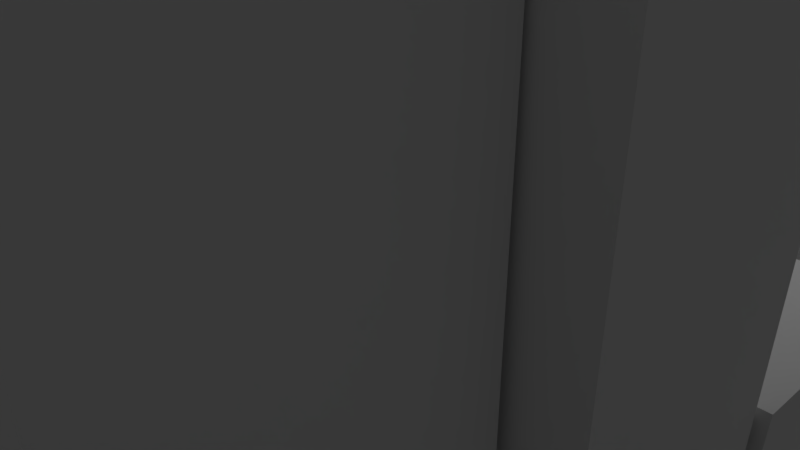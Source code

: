 # Source: BG1.blend  (saved by Blender 2.79.0; exported with 4.5.12 LTS)
import bpy
from mathutils import Matrix  # noqa: F401  (used for matrix-valued properties, if any)

bpy.ops.wm.read_factory_settings(use_empty=True)
scene = bpy.context.scene
scene.name = 'Scene'

# ---- collections
col_collection_1 = bpy.data.collections.new('Collection 1'); scene.collection.children.link(col_collection_1)

# ---- world
world_world = bpy.data.worlds.new('World'); scene.world = world_world
world_world.color = (0.05088, 0.05088, 0.05088)
world_world.use_sun_shadow = False
world_world.sun_shadow_jitter_overblur = 0.0
world_world.cycles.sampling_method = 'MANUAL'

# ---- cameras
cam_camera = bpy.data.cameras.new('Camera')
cam_camera.clip_end = 100.0
cam_camera.lens = 35.0
cam_camera.sensor_width = 32.0
cam_camera.sensor_height = 18.0
cam_camera.ortho_scale = 7.314
cam_camera.dof.focus_distance = 0.0
cam_camera.dof.aperture_fstop = 128.0

# ---- lights
light_lamp = bpy.data.lights.new('Lamp', 'POINT')
light_lamp.transmission_factor = 0.0
light_lamp.cutoff_distance = 30.0
light_lamp.energy = 100.0
light_lamp.shadow_buffer_clip_start = 1.001
light_lamp.shadow_soft_size = 0.1
light_lamp.shadow_maximum_resolution = 0.006
light_lamp.use_absolute_resolution = True

# ---- meshes
me_cube_007 = bpy.data.meshes.new('Cube.007')
me_cube_007.from_pydata([(-1.0, -1.0, -1.0), (-1.0, -1.0, 1.0), (-0.7821, 0.7821, -0.7821), (-1.0, 1.0, 1.0), (1.0, -1.0, -1.0), (1.0, -1.0, 1.0), (0.7821, 0.7821, -0.7821), (1.0, 1.0, 1.0), (-2.978, -2.979, -1.0), (-2.978, -2.979, 1.0), (-2.978, -0.9786, -1.0), (-2.978, -0.9786, 1.0), (-1.196, -2.761, -0.7821), (-0.9781, -2.979, 1.0), (-1.196, -1.197, -0.7821), (-0.9781, -0.9786, 1.0), (-0.9947, -2.979, -1.0), (-0.9947, -2.979, 1.0), (-0.9947, -0.9786, -1.0), (-0.9947, -0.9786, 1.0), (0.7874, -2.761, -0.7821), (1.005, -2.979, 1.0), (0.7874, -1.197, -0.7821), (1.005, -0.9786, 1.0), (7.25, -2.761, -1.449), (7.032, -2.979, 1.667), (7.25, -1.197, -1.449), (7.032, -0.9786, 1.667), (8.814, -2.761, -1.449), (9.032, -2.979, 1.667), (8.814, -1.197, -1.449), (9.032, -0.9786, 1.667), (7.025, -1.014, -1.667), (7.025, -1.014, 1.667), (7.243, 0.7686, -1.449), (7.025, 0.9864, 1.667), (9.025, -1.014, -1.667), (9.025, -1.014, 1.667), (8.808, 0.7686, -1.449), (9.025, 0.9864, 1.667), (3.257, -1.788, -1.899), (2.99, -2.055, 1.434), (3.257, 0.078, -1.899), (2.99, 0.3448, 1.434), (5.123, -1.788, -1.899), (5.39, -2.055, 1.434), (5.123, 0.078, -1.899), (5.39, 0.3448, 1.434), (2.272, -2.761, -1.115), (2.054, -2.979, 1.333), (2.272, -1.197, -1.115), (2.054, -0.9786, 1.333), (4.054, -2.979, -1.333), (4.054, -2.979, 1.333), (4.054, -0.9786, -1.333), (4.054, -0.9786, 1.333), (2.054, -0.9973, -1.333), (2.054, -0.9973, 1.333), (2.272, 0.7849, -1.115), (2.054, 1.003, 1.333), (4.054, -0.9973, -1.333), (4.054, -0.9973, 1.333), (3.836, 0.7849, -1.115), (4.054, 1.003, 1.333), (4.037, -2.979, -1.333), (4.037, -2.979, 1.333), (4.037, -0.9786, -1.333), (4.037, -0.9786, 1.333), (5.819, -2.761, -1.115), (6.037, -2.979, 1.333), (5.819, -1.197, -1.115), (6.037, -0.9786, 1.333), (4.032, -1.0, -1.333), (4.032, -1.0, 1.333), (4.25, 0.7821, -1.115), (4.032, 1.0, 1.333), (6.032, -1.0, -1.333), (6.032, -1.0, 1.333), (5.814, 0.7821, -1.115), (6.032, 1.0, 1.333), (-6.946, -13.98, 0.0), (13.05, -13.98, 0.0), (-6.946, 6.019, 0.0), (13.05, 6.019, 0.0), (2.272, 2.25, -0.7821), (2.054, 2.032, 1.0), (2.272, 3.814, -0.7821), (2.054, 4.032, 1.0), (3.836, 2.25, -0.7821), (4.054, 2.032, 1.0), (3.836, 3.814, -0.7821), (4.054, 4.032, 1.0), (2.272, 4.231, -0.1155), (2.054, 4.013, 0.3333), (2.272, 5.795, -0.1155), (2.054, 6.013, 0.3333), (4.054, 4.013, -0.3333), (4.054, 4.013, 0.3333), (3.836, 5.795, -0.1155), (4.054, 6.013, 0.3333), (4.255, 2.25, -0.7821), (4.037, 2.032, 1.0), (4.255, 3.814, -0.7821), (4.037, 4.032, 1.0), (5.819, 2.25, -0.7821), (6.037, 2.032, 1.0), (5.819, 3.814, -0.7821), (6.037, 4.032, 1.0), (4.25, 4.228, -0.4488), (4.032, 4.01, 0.6667), (4.25, 5.793, -0.4488), (4.032, 6.01, 0.6667), (5.814, 4.228, -0.4488), (6.032, 4.01, 0.6667), (5.814, 5.793, -0.4488), (6.032, 6.01, 0.6667), (7.25, 2.24, -0.4488), (7.032, 2.022, 0.6667), (7.25, 3.804, -0.4488), (7.032, 4.022, 0.6667), (8.814, 2.24, -0.4488), (9.032, 2.022, 0.6667), (8.814, 3.804, -0.4488), (9.032, 4.022, 0.6667), (7.243, 4.205, -0.1155), (7.025, 3.987, 0.3333), (7.243, 5.769, -0.1155), (7.025, 5.987, 0.3333), (8.808, 4.205, -0.1155), (9.025, 3.987, 0.3333), (8.808, 5.769, -0.1155), (9.025, 5.987, 0.3333), (12.72, -12.25, -0.3333), (12.98, -11.98, 0.3333), (12.72, -13.71, -0.3333), (12.98, -13.98, 0.3333), (10.98, -11.98, -0.3333), (10.98, -11.98, 0.3333), (10.98, -13.98, -0.3333), (10.98, -13.98, 0.3333), (12.71, -3.301, -0.5), (12.98, -3.034, 0.5), (12.71, -10.77, -0.5), (12.98, -11.03, 0.5), (11.24, -3.301, -0.5), (10.98, -3.034, 0.5), (11.24, -10.77, -0.5), (10.98, -11.03, 0.5), (12.76, 5.818, -0.1155), (12.98, 6.036, 0.3333), (12.76, -1.746, -0.1155), (12.98, -1.964, 0.3333), (11.19, 5.818, -0.1155), (10.98, 6.036, 0.3333), (11.19, -1.746, -0.1155), (10.98, -1.964, 0.3333), (-2.76, -0.7794, -1.115), (-2.978, -0.9973, 1.333), (-2.76, 0.7849, -1.115), (-2.978, 1.003, 1.333), (-1.196, -0.7794, -1.115), (-0.9781, -0.9973, 1.333), (-1.196, 0.7849, -1.115), (-0.9781, 1.003, 1.333), (-1.092, 4.01, 0.04405), (-1.092, 5.744, -0.06649), (-1.092, 6.01, 0.3333), (0.9076, 4.01, -0.3333), (0.9076, 4.01, 0.3333), (0.6897, 5.793, -0.1155), (0.9076, 6.01, 0.3333), (-0.8692, 2.25, -0.1155), (-1.087, 2.032, 0.3333), (-1.087, 4.032, -0.3333), (-1.087, 4.032, 0.3333), (0.695, 2.25, -0.1155), (0.9129, 2.032, 0.3333), (0.695, 3.814, -0.1155), (0.9129, 4.032, 0.3333), (-3.07, 4.013, -0.3333), (-3.07, 4.013, 0.3333), (-2.853, 5.795, -0.1155), (-3.07, 6.013, 0.3333), (-1.07, 4.013, -0.3333), (-1.07, 4.013, 0.3333), (-1.288, 5.795, -0.1155), (-1.07, 6.013, 0.3333), (-2.853, 2.25, -0.1155), (-3.07, 2.032, 0.3333), (-2.853, 3.814, -0.1155), (-3.07, 4.032, 0.3333), (-1.288, 2.25, -0.1155), (-1.07, 2.032, 0.3333), (-1.288, 3.814, -0.1155), (-1.07, 4.032, 0.3333), (-6.789, 4.205, -0.1155), (-7.007, 3.987, 0.3333), (-6.789, 5.769, -0.1155), (-7.007, 5.987, 0.3333), (-5.225, 4.205, -0.1155), (-5.007, 3.987, 0.3333), (-5.225, 5.769, -0.1155), (-5.007, 5.987, 0.3333), (-6.734, -4.69, -0.5), (-7.001, -4.957, 0.5), (-6.734, 2.776, -0.5), (-7.001, 3.043, 0.5), (-5.267, -4.69, -0.5), (-5.001, -4.957, 0.5), (-5.267, 2.776, -0.5), (-5.001, 3.043, 0.5), (2.054, -6.134, -0.3333), (2.054, -6.134, 0.3333), (2.054, -4.134, -0.3333), (2.054, -4.134, 0.3333), (4.054, -6.134, -0.3333), (4.054, -6.134, 0.3333), (4.054, -4.134, -0.3333), (4.054, -4.134, 0.3333), (4.032, -6.137, -0.3333), (4.032, -6.137, 0.3333), (4.032, -4.137, -0.3333), (4.032, -4.137, 0.3333), (5.814, -5.919, -0.1155), (6.032, -6.137, 0.3333), (5.814, -4.354, -0.1155), (6.032, -4.137, 0.3333), (2.054, -11.99, -0.6667), (2.054, -11.99, 0.6667), (2.054, -9.99, -0.6667), (2.054, -9.99, 0.6667), (4.054, -11.99, -0.6667), (4.054, -11.99, 0.6667), (4.054, -9.99, -0.6667), (4.054, -9.99, 0.6667), (2.054, -8.115, -0.6667), (2.054, -8.115, 0.6667), (2.054, -6.115, -0.6667), (2.054, -6.115, 0.6667), (4.054, -8.115, -0.6667), (4.054, -8.115, 0.6667), (4.054, -6.115, -0.6667), (4.054, -6.115, 0.6667), (4.037, -8.115, -0.6667), (4.037, -8.115, 0.6667), (4.037, -6.115, -0.6667), (4.037, -6.115, 0.6667), (5.77, -7.848, -0.6667), (6.037, -8.115, 0.6667), (5.77, -6.382, -0.6667), (6.037, -6.115, 0.6667), (2.054, -10.01, -0.6667), (2.054, -10.01, 0.6667), (2.054, -8.009, -0.6667), (2.054, -8.009, 0.6667), (4.054, -10.01, -0.6667), (4.054, -10.01, 0.6667), (4.054, -8.009, -0.6667), (4.054, -8.009, 0.6667), (4.037, -11.99, -0.6667), (4.037, -11.99, 0.6667), (4.255, -10.21, -0.4488), (4.037, -9.99, 0.6667), (5.819, -11.77, -0.4488), (6.037, -11.99, 0.6667), (5.819, -10.21, -0.4488), (6.037, -9.99, 0.6667), (4.032, -10.01, -0.6667), (4.032, -10.01, 0.6667), (4.032, -8.012, -0.6667), (4.032, -8.012, 0.6667), (6.032, -10.01, -0.6667), (6.032, -10.01, 0.6667), (5.814, -8.23, -0.4488), (6.032, -8.012, 0.6667), (7.298, -7.702, -2.0), (7.032, -7.969, 2.0), (7.298, -6.236, -2.0), (7.032, -5.969, 2.0), (8.765, -7.702, -2.0), (9.032, -7.969, 2.0), (8.765, -6.236, -2.0), (9.032, -5.969, 2.0), (7.025, -6.004, -0.6667), (7.025, -6.004, 0.6667), (7.025, -4.004, -0.6667), (7.025, -4.004, 0.6667), (8.808, -5.786, -0.4488), (9.025, -6.004, 0.6667), (8.808, -4.221, -0.4488), (9.025, -4.004, 0.6667), (7.032, -11.94, -0.3333), (7.032, -11.94, 0.3333), (7.032, -9.941, -0.3333), (7.032, -9.941, 0.3333), (8.765, -11.67, -0.3333), (9.032, -11.94, 0.3333), (8.765, -10.21, -0.3333), (9.032, -9.941, 0.3333), (7.525, -9.976, -1.667), (7.525, -9.976, 1.667), (7.525, -7.976, -1.667), (7.525, -7.976, 1.667), (8.525, -9.976, -1.667), (8.525, -9.976, 1.667), (8.525, -7.976, -1.667), (8.525, -7.976, 1.667), (-2.93, -9.944, -1.0), (-2.93, -9.944, 1.0), (-2.93, -7.944, -1.0), (-2.93, -7.944, 1.0), (-0.9304, -9.944, -1.0), (-0.9304, -9.944, 1.0), (-0.9304, -7.944, -1.0), (-0.9304, -7.944, 1.0), (-2.93, -7.963, -1.0), (-2.93, -7.963, 1.0), (-2.93, -5.963, -1.0), (-2.93, -5.963, 1.0), (-0.9304, -7.963, -1.0), (-0.9304, -7.963, 1.0), (-1.148, -6.181, -0.7821), (-0.9304, -5.963, 1.0), (-0.9471, -9.944, -1.0), (-0.9471, -9.944, 1.0), (-0.9471, -7.944, -1.0), (-0.9471, -7.944, 1.0), (0.835, -9.726, -0.7821), (1.053, -9.944, 1.0), (0.835, -8.162, -0.7821), (1.053, -7.944, 1.0), (-0.9524, -7.965, -1.0), (-0.9524, -7.965, 1.0), (-0.7345, -6.183, -0.7821), (-0.9524, -5.965, 1.0), (1.048, -7.965, -1.0), (1.048, -7.965, 1.0), (0.8298, -6.183, -0.7821), (1.048, -5.965, 1.0), (-1.727, -8.754, -1.674), (-1.994, -9.021, 1.326), (-1.727, -6.887, -1.674), (-1.994, -6.621, 1.326), (0.139, -8.754, -1.674), (0.4059, -9.021, 1.326), (0.139, -6.887, -1.674), (0.4059, -6.621, 1.326), (-7.001, -14.03, -0.3333), (-7.001, -14.03, 0.3333), (-7.001, -6.028, -0.3333), (-7.001, -6.028, 0.3333), (-5.267, -13.76, -0.3333), (-5.001, -14.03, 0.3333), (-5.267, -6.294, -0.3333), (-5.001, -6.028, 0.3333)], [], [(0, 1, 3, 2), (2, 3, 7, 6), (6, 7, 5, 4), (4, 5, 1, 0), (2, 6, 4, 0), (7, 3, 1, 5), (8, 9, 11, 10), (10, 11, 15, 14), (14, 15, 13, 12), (12, 13, 9, 8), (10, 14, 12, 8), (15, 11, 9, 13), (16, 17, 19, 18), (18, 19, 23, 22), (22, 23, 21, 20), (20, 21, 17, 16), (18, 22, 20, 16), (23, 19, 17, 21), (24, 25, 27, 26), (26, 27, 31, 30), (30, 31, 29, 28), (28, 29, 25, 24), (26, 30, 28, 24), (31, 27, 25, 29), (32, 33, 35, 34), (34, 35, 39, 38), (38, 39, 37, 36), (36, 37, 33, 32), (34, 38, 36, 32), (39, 35, 33, 37), (40, 41, 43, 42), (42, 43, 47, 46), (46, 47, 45, 44), (44, 45, 41, 40), (47, 43, 41, 45), (48, 49, 51, 50), (50, 51, 55, 54), (54, 55, 53, 52), (52, 53, 49, 48), (50, 54, 52, 48), (55, 51, 49, 53), (56, 57, 59, 58), (58, 59, 63, 62), (62, 63, 61, 60), (60, 61, 57, 56), (58, 62, 60, 56), (63, 59, 57, 61), (64, 65, 67, 66), (66, 67, 71, 70), (70, 71, 69, 68), (68, 69, 65, 64), (66, 70, 68, 64), (71, 67, 65, 69), (72, 73, 75, 74), (74, 75, 79, 78), (78, 79, 77, 76), (76, 77, 73, 72), (74, 78, 76, 72), (79, 75, 73, 77), (80, 81, 83, 82), (84, 85, 87, 86), (86, 87, 91, 90), (90, 91, 89, 88), (88, 89, 85, 84), (86, 90, 88, 84), (91, 87, 85, 89), (92, 93, 95, 94), (94, 95, 99, 98), (98, 99, 97, 96), (96, 97, 93, 92), (94, 98, 96, 92), (99, 95, 93, 97), (100, 101, 103, 102), (102, 103, 107, 106), (106, 107, 105, 104), (104, 105, 101, 100), (102, 106, 104, 100), (107, 103, 101, 105), (108, 109, 111, 110), (110, 111, 115, 114), (114, 115, 113, 112), (112, 113, 109, 108), (110, 114, 112, 108), (115, 111, 109, 113), (116, 117, 119, 118), (118, 119, 123, 122), (122, 123, 121, 120), (120, 121, 117, 116), (118, 122, 120, 116), (123, 119, 117, 121), (124, 125, 127, 126), (126, 127, 131, 130), (130, 131, 129, 128), (128, 129, 125, 124), (126, 130, 128, 124), (131, 127, 125, 129), (132, 133, 135, 134), (134, 135, 139, 138), (138, 139, 137, 136), (136, 137, 133, 132), (139, 135, 133, 137), (140, 141, 143, 142), (142, 143, 147, 146), (146, 147, 145, 144), (144, 145, 141, 140), (147, 143, 141, 145), (148, 149, 151, 150), (150, 151, 155, 154), (154, 155, 153, 152), (152, 153, 149, 148), (150, 154, 152, 148), (155, 151, 149, 153), (156, 157, 159, 158), (158, 159, 163, 162), (162, 163, 161, 160), (160, 161, 157, 156), (158, 162, 160, 156), (163, 159, 157, 161), (165, 166, 170, 169), (169, 170, 168, 167), (165, 169, 167, 164), (171, 172, 174, 173), (173, 174, 178, 177), (177, 178, 176, 175), (175, 176, 172, 171), (173, 177, 175, 171), (178, 174, 172, 176), (179, 180, 182, 181), (181, 182, 186, 185), (185, 186, 184, 183), (183, 184, 180, 179), (181, 185, 183, 179), (186, 182, 180, 184), (187, 188, 190, 189), (189, 190, 194, 193), (193, 194, 192, 191), (191, 192, 188, 187), (189, 193, 191, 187), (194, 190, 188, 192), (195, 196, 198, 197), (197, 198, 202, 201), (201, 202, 200, 199), (199, 200, 196, 195), (197, 201, 199, 195), (202, 198, 196, 200), (203, 204, 206, 205), (205, 206, 210, 209), (209, 210, 208, 207), (207, 208, 204, 203), (210, 206, 204, 208), (211, 212, 214, 213), (213, 214, 218, 217), (217, 218, 216, 215), (215, 216, 212, 211), (213, 217, 215, 211), (218, 214, 212, 216), (219, 220, 222, 221), (221, 222, 226, 225), (225, 226, 224, 223), (223, 224, 220, 219), (221, 225, 223, 219), (226, 222, 220, 224), (227, 228, 230, 229), (229, 230, 234, 233), (233, 234, 232, 231), (231, 232, 228, 227), (229, 233, 231, 227), (234, 230, 228, 232), (235, 236, 238, 237), (237, 238, 242, 241), (241, 242, 240, 239), (239, 240, 236, 235), (237, 241, 239, 235), (242, 238, 236, 240), (243, 244, 246, 245), (245, 246, 250, 249), (249, 250, 248, 247), (247, 248, 244, 243), (250, 246, 244, 248), (251, 252, 254, 253), (253, 254, 258, 257), (257, 258, 256, 255), (255, 256, 252, 251), (253, 257, 255, 251), (258, 254, 252, 256), (259, 260, 262, 261), (261, 262, 266, 265), (265, 266, 264, 263), (263, 264, 260, 259), (261, 265, 263, 259), (266, 262, 260, 264), (267, 268, 270, 269), (269, 270, 274, 273), (273, 274, 272, 271), (271, 272, 268, 267), (269, 273, 271, 267), (274, 270, 268, 272), (275, 276, 278, 277), (277, 278, 282, 281), (281, 282, 280, 279), (279, 280, 276, 275), (282, 278, 276, 280), (283, 284, 286, 285), (285, 286, 290, 289), (289, 290, 288, 287), (287, 288, 284, 283), (285, 289, 287, 283), (290, 286, 284, 288), (291, 292, 294, 293), (293, 294, 298, 297), (297, 298, 296, 295), (295, 296, 292, 291), (298, 294, 292, 296), (299, 300, 302, 301), (301, 302, 306, 305), (305, 306, 304, 303), (303, 304, 300, 299), (306, 302, 300, 304), (307, 308, 310, 309), (309, 310, 314, 313), (313, 314, 312, 311), (311, 312, 308, 307), (309, 313, 311, 307), (314, 310, 308, 312), (315, 316, 318, 317), (317, 318, 322, 321), (321, 322, 320, 319), (319, 320, 316, 315), (317, 321, 319, 315), (322, 318, 316, 320), (323, 324, 326, 325), (325, 326, 330, 329), (329, 330, 328, 327), (327, 328, 324, 323), (325, 329, 327, 323), (330, 326, 324, 328), (331, 332, 334, 333), (333, 334, 338, 337), (337, 338, 336, 335), (335, 336, 332, 331), (333, 337, 335, 331), (338, 334, 332, 336), (339, 340, 342, 341), (341, 342, 346, 345), (345, 346, 344, 343), (343, 344, 340, 339), (346, 342, 340, 344), (347, 348, 350, 349), (349, 350, 354, 353), (353, 354, 352, 351), (351, 352, 348, 347), (354, 350, 348, 352)])
me_cube_007.use_remesh_preserve_volume = False
me_cube_007.use_remesh_preserve_attributes = False
me_cube_007.use_mirror_vertex_groups = False
me_cube_007.update()

# ---- objects
ob_lamp = bpy.data.objects.new('Lamp', light_lamp)
ob_camera = bpy.data.objects.new('Camera', cam_camera)
ob_cube_006 = bpy.data.objects.new('Cube.006', me_cube_007)

# ---- transforms, parenting, visibility, modifiers, constraints
ob_lamp.location = (4.076, 1.005, 5.904)
ob_lamp.rotation_euler = (0.6503, 0.05522, 1.866)
ob_lamp.lock_rotations_4d = False
ob_lamp.empty_display_type = 'ARROWS'
ob_lamp.color = (0.0, 0.0, 0.0, 0.0)
ob_lamp.lineart.crease_threshold = 0.0
ob_camera.location = (7.481, -6.508, 5.344)
ob_camera.rotation_euler = (1.109, 0.0, 0.8149)
ob_camera.lock_rotations_4d = False
ob_camera.empty_display_type = 'ARROWS'
ob_camera.color = (0.0, 0.0, 0.0, 0.0)
ob_camera.display_type = 'WIRE'
ob_camera.lineart.crease_threshold = 0.0
ob_cube_006.location = (-3.054, 3.981, 0.0)
ob_cube_006.scale = (1.0, 1.0, 3.0)
ob_cube_006.lineart.crease_threshold = 0.0

# ---- collection membership
col_collection_1.objects.link(ob_lamp)
col_collection_1.objects.link(ob_camera)
col_collection_1.objects.link(ob_cube_006)

# ---- scene / render settings (as saved in the file)
scene.camera = ob_camera
scene.frame_start = 1; scene.frame_end = 250; scene.frame_set(0)
scene.render.engine = 'BLENDER_EEVEE_NEXT'
scene.render.resolution_percentage = 50
scene.render.dither_intensity = 0.0
scene.cycles.use_denoising = False
scene.cycles.samples = 128
scene.cycles.sampling_pattern = 'TABULATED_SOBOL'
scene.cycles.use_adaptive_sampling = False
scene.cycles.use_light_tree = False
scene.cycles.blur_glossy = 0.0
scene.cycles.sample_clamp_indirect = 0.0
scene.view_settings.view_transform = 'Standard'
bpy.context.view_layer.update()
